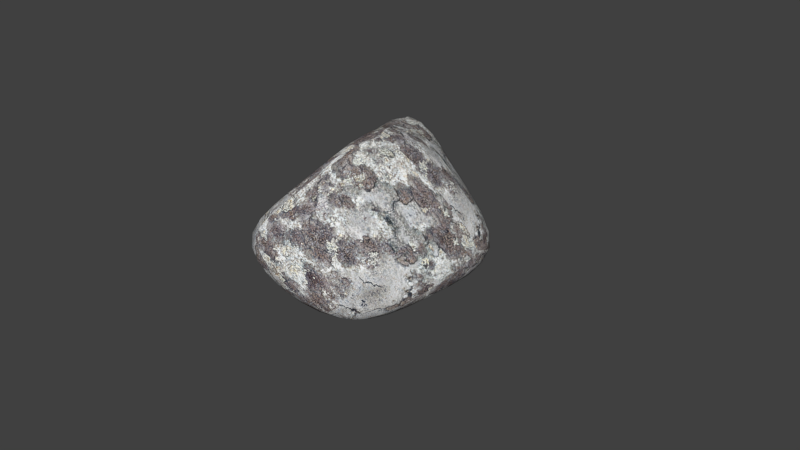 # Source: Rock_4.blend  (saved by Blender 2.73.0; exported with 4.5.12 LTS)
import bpy
from mathutils import Matrix  # noqa: F401  (used for matrix-valued properties, if any)

bpy.ops.wm.read_factory_settings(use_empty=True)
scene = bpy.context.scene
scene.name = 'Scene'

# ---- collections
col_collection_1 = bpy.data.collections.new('Collection 1'); scene.collection.children.link(col_collection_1)

# ---- images (referenced by path relative to the original .blend; pixels are not part of the script)
import os
ASSET_DIR = os.environ.get("B2B_ASSET_DIR", "")  # directory of the original .blend (textures are referenced by path, not embedded)
HERE = os.path.dirname(os.path.abspath(__file__))  # packed textures are extracted next to this script under _unpacked/

def load_image(name, relpath, width, height, colorspace="sRGB"):
    """Load a texture the original file referenced (path relative to the .blend, or extracted next to this script)."""
    p = next((c for c in (os.path.join(HERE, relpath), os.path.join(ASSET_DIR, relpath)) if relpath and os.path.exists(c)), "")
    if p:
        img = bpy.data.images.load(p, check_existing=True)
        img.name = name
    else:  # same state as the original file: an image datablock whose file is absent (Cycles renders it pink)
        img = bpy.data.images.new(name, width, height)
        img.source = "FILE"
        img.filepath = "//" + (relpath or name)
    img.colorspace_settings.name = colorspace
    return img
img_depositphotos_4338778_granite_rock_with_lichen___seamless_t_000 = load_image('depositphotos_4338778-Granite-rock-with-lichen---seamless-t.000', '_unpacked/depositphotos_4338778-Granite-rock-with-lichen---seamless-texture.2068dafc.jpg', 1024, 1024, 'sRGB')

# ---- materials (node trees are filled in below, after node groups)
mat_material_016 = bpy.data.materials.new('Material.016')
mat_material_016.alpha_threshold = 0.0
mat_material_016.use_transparent_shadow = False
mat_material_016.roughness = 0.5
mat_material_016.line_color = (0.0, 0.0, 0.0, 1.0)

# ---- material node trees
mat_material_016.use_nodes = True; mat_material_016.node_tree.nodes.clear()
_N = mat_material_016.node_tree.nodes; _L = mat_material_016.node_tree.links
n0 = _N.new('ShaderNodeOutputMaterial'); n0.name = 'Material Output'; n0.location = (300, 300)
n1 = _N.new('ShaderNodeBsdfDiffuse'); n1.name = 'Diffuse BSDF'; n1.location = (10, 300)
n2 = _N.new('ShaderNodeTexImage'); n2.name = 'Image Texture'; n2.location = (-180, 300)
n2.width = 140
n2.image = img_depositphotos_4338778_granite_rock_with_lichen___seamless_t_000
_L.new(n1.outputs[0], n0.inputs[0])
_L.new(n2.outputs[0], n1.inputs[0])
n0.is_active_output = True

# ---- world
world_world = bpy.data.worlds.new('World'); scene.world = world_world
world_world.color = (0.05088, 0.05088, 0.05088)
world_world.use_sun_shadow = False
world_world.sun_shadow_jitter_overblur = 0.0
world_world.cycles.sampling_method = 'MANUAL'
world_world.cycles.sample_map_resolution = 256

# ---- meshes
me_cube_008 = bpy.data.meshes.new('Cube.008')
me_cube_008.from_pydata([(-0.5553, -0.5898, -0.7321), (-0.9127, 0.9483, -0.06171), (1.0, 1.0, -0.3829), (1.0, -0.8036, -0.7539), (0.009535, -0.1283, 0.7736), (-0.5694, 1.0, 1.0), (1.0, 1.746, 1.0), (0.5726, -0.3135, 0.3309), (-0.4952, 0.4358, 1.0), (-1.0, 1.0, 0.4691), (-0.7776, 0.0, -0.5309), (-0.2729, -0.5642, 0.0), (0.0, 1.121, 0.8867), (0.8745, 1.066, 0.3086), (0.0, 1.0, -0.2223), (1.0, 0.4087, 0.8374), (1.0, -0.8421, -0.1626), (1.0, 0.0, -0.6914), (0.3596, -0.4063, 0.7211), (0.2224, -1.0, -1.0), (-0.6364, 0.2179, 0.2346), (0.0, 1.159, 0.3889), (0.7386, 0.2044, 0.07296), (0.3636, -0.7031, -0.08132), (0.1112, 0.0, -0.6111), (0.2524, 0.4223, 0.9187)], [], [(20, 9, 1, 10), (21, 13, 2, 14), (22, 16, 3, 17), (23, 11, 0, 19), (24, 14, 2, 17), (25, 12, 5, 8), (11, 20, 10, 0), (4, 8, 20, 11), (8, 5, 9, 20), (9, 21, 14, 1), (5, 12, 21, 9), (12, 6, 13, 21), (13, 22, 17, 2), (6, 15, 22, 13), (15, 7, 16, 22), (16, 23, 19, 3), (7, 18, 23, 16), (18, 4, 11, 23), (19, 24, 17, 3), (0, 10, 24, 19), (10, 1, 14, 24), (18, 25, 8, 4), (7, 15, 25, 18), (15, 6, 12, 25)])
me_cube_008.polygons.foreach_set('use_smooth', [True] * 24)
_uv = me_cube_008.uv_layers.new(name='UVMap')
_uv.uv.foreach_set('vector', [0.5817, 0.6173, 0.875, 0.7346, 0.8556, 0.4691, 0.5, 0.2346, 0.5, 0.6944, 0.8279, 0.6543, 0.875, 0.3086, 0.5, 0.3889, 0.5766, 0.5365, 0.1842, 0.4187, 0.1986, 0.1231, 0.5, 0.1543, 0.6363, 0.4593, 0.3977, 0.5, 0.2918, 0.134, 0.5834, 0.0, 0.5417, 0.5, 0.5, 1.0, 0.875, 1.0, 0.875, 0.5, 0.5946, 0.7111, 0.5, 1.061, 0.2865, 1.0, 0.3143, 0.7179, 0.2884, 0.5, 0.5817, 0.6173, 0.5, 0.2346, 0.2788, 0.134, 0.4519, 0.8868, 0.6634, 1.0, 0.5817, 0.6173, 0.2884, 0.5, 0.6634, 0.0, 0.875, 0.0, 0.875, -0.2654, 0.5817, -0.3827, 0.125, 0.7346, 0.5, 0.6944, 0.5, 0.3889, 0.1577, 0.4691, 0.2865, 0.0, 0.5, -0.05664, 0.5, -0.3056, 0.125, -0.2654, 0.5, 0.9434, 0.875, 1.0, 0.8279, 0.6543, 0.5, 0.6944, 0.1497, 0.6543, -0.1734, 0.5365, -0.25, 0.1543, 0.125, 0.3086, 0.4047, 0.0, -0.09672, -0.08132, -0.1734, -0.4635, 0.1497, -0.3457, 0.6533, 0.9187, 0.3824, 0.6655, 0.1842, 0.4187, 0.5766, 0.5365, 0.125, 0.4187, -0.1137, 0.4593, -0.1666, 0.0, 0.125, 0.1231, 0.7147, 0.6655, 0.6349, 0.8605, 0.6363, 0.4593, 0.875, 0.4187, 0.6349, 0.8605, 0.5036, 0.8868, 0.3977, 0.5, 0.6363, 0.4593, 0.5834, 0.0, 0.5417, 0.5, 0.875, 0.5, 0.875, 0.09818, 0.2918, 0.2051, 0.2084, 0.5, 0.5417, 0.5, 0.5834, 0.0, 0.2084, 0.5, 0.1577, 0.9741, 0.5, 1.0, 0.5417, 0.5, 0.6349, 0.2969, 0.5946, 0.7111, 0.3143, 0.7179, 0.5036, 0.4358, 0.7147, 0.3433, 0.875, 0.7044, 0.5946, 0.7111, 0.6349, 0.2969, 0.125, 0.7044, 0.125, 1.373, -0.25, 1.061, -0.1554, 0.7111])
me_cube_008.materials.append(mat_material_016)
me_cube_008.use_remesh_preserve_volume = False
me_cube_008.use_remesh_preserve_attributes = False
me_cube_008.use_mirror_vertex_groups = False
me_cube_008.update()

# ---- objects
ob_cube_007 = bpy.data.objects.new('Cube.007', me_cube_008)

# ---- transforms, parenting, visibility, modifiers, constraints
ob_cube_007.location = (-0.3024, -0.3076, 0.2372)
ob_cube_007.rotation_euler = (2.225, -0.7131, 3.36)
ob_cube_007.scale = (0.8219, 0.8219, 0.8219)
ob_cube_007.lineart.crease_threshold = 0.0
_m = ob_cube_007.modifiers.new('Subsurf', 'SUBSURF')
_m.uv_smooth = 'PRESERVE_CORNERS'
_m.quality = 2
_m.show_only_control_edges = False

# ---- collection membership
col_collection_1.objects.link(ob_cube_007)

# ---- scene / render settings (as saved in the file)
scene.frame_start = 1; scene.frame_end = 250; scene.frame_set(1)
scene.render.engine = 'BLENDER_EEVEE_NEXT'
scene.render.resolution_percentage = 50
scene.render.dither_intensity = 0.0
scene.cycles.use_denoising = False
scene.cycles.samples = 10
scene.cycles.sampling_pattern = 'TABULATED_SOBOL'
scene.cycles.light_sampling_threshold = 0.0
scene.cycles.use_adaptive_sampling = False
scene.cycles.use_light_tree = False
scene.cycles.blur_glossy = 0.0
scene.cycles.pixel_filter_type = 'GAUSSIAN'
scene.cycles.sample_clamp_indirect = 0.0
scene.view_settings.view_transform = 'Standard'
bpy.context.view_layer.update()

# ---- added for rendering (the .blend has no active camera and no usable light): camera, sun
cam_auto = bpy.data.cameras.new('AutoCamera')
cam_auto.lens = 50.0
cam_auto.sensor_width = 36.0
cam_auto.clip_end = 1000.0
ob_auto_camera = bpy.data.objects.new('AutoCamera', cam_auto)
scene.collection.objects.link(ob_auto_camera)
ob_auto_camera.location = (4.70951, -5.96756, 4.33885)
ob_auto_camera.rotation_euler = (1.09748, -7.21219e-08, 0.694738)
scene.camera = ob_auto_camera
light_auto_sun = bpy.data.lights.new('AutoSun', 'SUN')
light_auto_sun.energy = 3.0
light_auto_sun.angle = 0.0523599
ob_auto_sun = bpy.data.objects.new('AutoSun', light_auto_sun)
scene.collection.objects.link(ob_auto_sun)
ob_auto_sun.rotation_euler = (0.872665, 0.174533, 0.523599)
bpy.context.view_layer.update()
